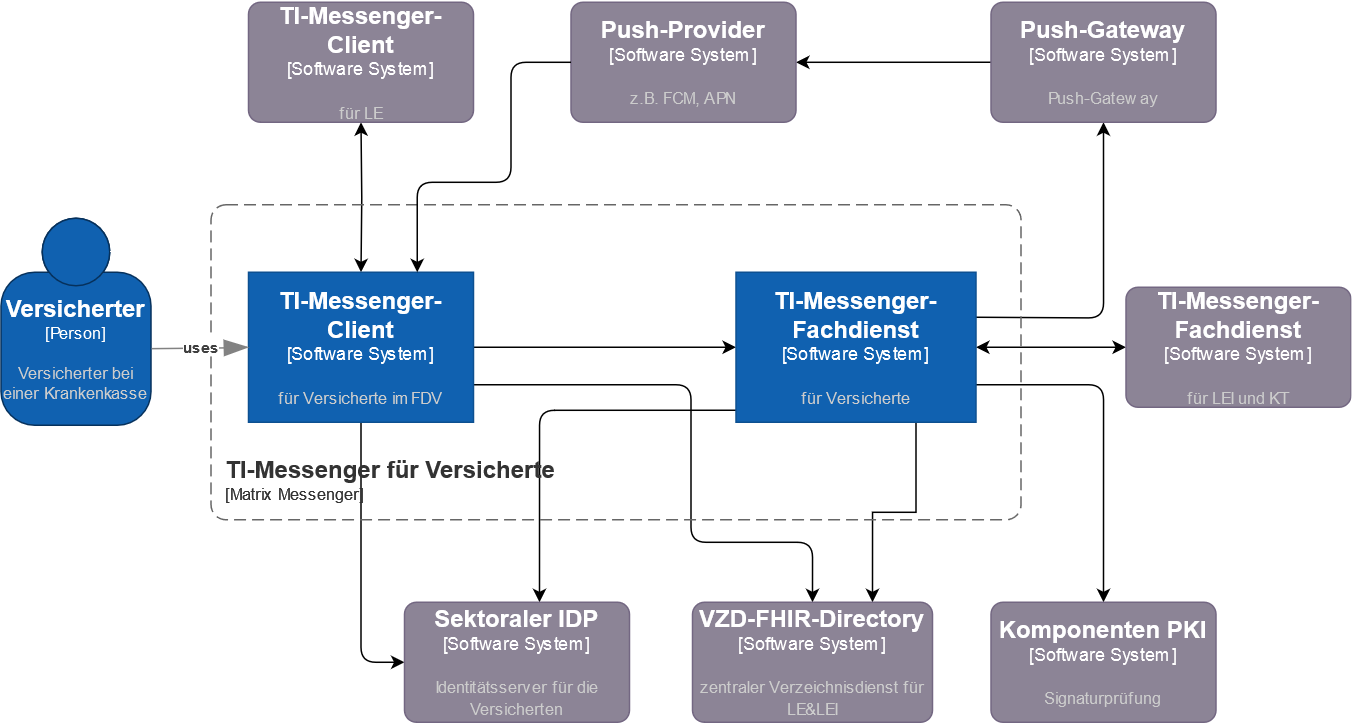

The diagram above was exported from draw.io. Its source (the exported page's mxGraphModel, read from the mxfile embedded in the PNG):
<mxGraphModel dx="2226" dy="1383" grid="1" gridSize="10" guides="1" tooltips="1" connect="1" arrows="1" fold="1" page="1" pageScale="1" pageWidth="1169" pageHeight="827" math="0" shadow="0">
  <root>
    <mxCell id="0" />
    <mxCell id="1" parent="0" />
    <mxCell id="ejHJoWQ4-AMJ1VvW92XO-7" style="edgeStyle=orthogonalEdgeStyle;rounded=0;orthogonalLoop=1;jettySize=auto;html=1;entryX=0;entryY=0.5;entryDx=0;entryDy=0;exitX=1;exitY=0.5;exitDx=0;exitDy=0;exitPerimeter=0;entryPerimeter=0;" parent="1" source="2" target="6" edge="1">
      <mxGeometry relative="1" as="geometry">
        <mxPoint x="280" y="200" as="sourcePoint" />
        <mxPoint x="480" y="200" as="targetPoint" />
      </mxGeometry>
    </mxCell>
    <mxCell id="ejHJoWQ4-AMJ1VvW92XO-10" style="edgeStyle=orthogonalEdgeStyle;rounded=1;orthogonalLoop=1;jettySize=auto;html=1;exitX=1;exitY=0.75;exitDx=0;exitDy=0;exitPerimeter=0;entryX=0.5;entryY=0;entryDx=0;entryDy=0;entryPerimeter=0;" parent="1" source="2" target="15" edge="1">
      <mxGeometry relative="1" as="geometry">
        <Array as="points">
          <mxPoint x="440" y="215" />
          <mxPoint x="440" y="320" />
          <mxPoint x="521" y="320" />
        </Array>
        <mxPoint x="280" y="200" as="sourcePoint" />
        <mxPoint x="540" y="360" as="targetPoint" />
      </mxGeometry>
    </mxCell>
    <mxCell id="ejHJoWQ4-AMJ1VvW92XO-11" style="edgeStyle=orthogonalEdgeStyle;rounded=1;orthogonalLoop=1;jettySize=auto;html=1;entryX=0;entryY=0.5;entryDx=0;entryDy=0;exitX=0.5;exitY=1;exitDx=0;exitDy=0;exitPerimeter=0;entryPerimeter=0;" parent="1" source="2" edge="1" target="10">
      <mxGeometry relative="1" as="geometry">
        <mxPoint x="280" y="200" as="sourcePoint" />
        <mxPoint x="380" y="360" as="targetPoint" />
      </mxGeometry>
    </mxCell>
    <mxCell id="ejHJoWQ4-AMJ1VvW92XO-8" style="edgeStyle=orthogonalEdgeStyle;rounded=0;orthogonalLoop=1;jettySize=auto;html=1;entryX=0;entryY=0.5;entryDx=0;entryDy=0;startArrow=classic;startFill=1;exitX=1;exitY=0.5;exitDx=0;exitDy=0;exitPerimeter=0;entryPerimeter=0;" parent="1" source="6" target="9" edge="1">
      <mxGeometry relative="1" as="geometry">
        <mxPoint x="600" y="200" as="sourcePoint" />
        <mxPoint x="720" y="200" as="targetPoint" />
      </mxGeometry>
    </mxCell>
    <mxCell id="ejHJoWQ4-AMJ1VvW92XO-12" style="edgeStyle=orthogonalEdgeStyle;rounded=1;orthogonalLoop=1;jettySize=auto;html=1;entryX=0.5;entryY=0;entryDx=0;entryDy=0;exitX=1;exitY=0.75;exitDx=0;exitDy=0;exitPerimeter=0;entryPerimeter=0;" parent="1" source="6" target="17" edge="1">
      <mxGeometry relative="1" as="geometry">
        <mxPoint x="600" y="200" as="sourcePoint" />
        <mxPoint x="700" y="360" as="targetPoint" />
      </mxGeometry>
    </mxCell>
    <mxCell id="ejHJoWQ4-AMJ1VvW92XO-14" style="edgeStyle=orthogonalEdgeStyle;rounded=0;orthogonalLoop=1;jettySize=auto;html=1;entryX=0.75;entryY=0;entryDx=0;entryDy=0;entryPerimeter=0;exitX=0.75;exitY=1;exitDx=0;exitDy=0;exitPerimeter=0;" parent="1" source="6" target="15" edge="1">
      <mxGeometry relative="1" as="geometry">
        <mxPoint x="540" y="240" as="sourcePoint" />
        <mxPoint x="540" y="360" as="targetPoint" />
      </mxGeometry>
    </mxCell>
    <mxCell id="ejHJoWQ4-AMJ1VvW92XO-15" style="edgeStyle=orthogonalEdgeStyle;rounded=1;orthogonalLoop=1;jettySize=auto;html=1;entryX=0.6;entryY=0;entryDx=0;entryDy=0;exitX=0.003;exitY=0.92;exitDx=0;exitDy=0;exitPerimeter=0;entryPerimeter=0;" parent="1" source="6" target="10" edge="1">
      <mxGeometry relative="1" as="geometry">
        <mxPoint x="480" y="200" as="sourcePoint" />
        <mxPoint x="380" y="360" as="targetPoint" />
      </mxGeometry>
    </mxCell>
    <mxCell id="ejHJoWQ4-AMJ1VvW92XO-17" style="edgeStyle=orthogonalEdgeStyle;rounded=1;orthogonalLoop=1;jettySize=auto;html=1;entryX=0.5;entryY=1;entryDx=0;entryDy=0;entryPerimeter=0;" parent="1" target="19" edge="1">
      <mxGeometry relative="1" as="geometry">
        <mxPoint x="630" y="170" as="sourcePoint" />
        <mxPoint x="700" y="40" as="targetPoint" />
      </mxGeometry>
    </mxCell>
    <mxCell id="ejHJoWQ4-AMJ1VvW92XO-20" style="edgeStyle=orthogonalEdgeStyle;rounded=0;orthogonalLoop=1;jettySize=auto;html=1;entryX=0.5;entryY=0;entryDx=0;entryDy=0;startArrow=classic;startFill=1;entryPerimeter=0;" parent="1" target="2" edge="1">
      <mxGeometry relative="1" as="geometry">
        <mxPoint x="220" y="40" as="sourcePoint" />
        <mxPoint x="220" y="160" as="targetPoint" />
      </mxGeometry>
    </mxCell>
    <mxCell id="aIV-wJjiKWQOADyZ_5zl-2" style="edgeStyle=orthogonalEdgeStyle;rounded=0;orthogonalLoop=1;jettySize=auto;html=1;entryX=1;entryY=0.5;entryDx=0;entryDy=0;entryPerimeter=0;" parent="1" target="16" edge="1">
      <mxGeometry relative="1" as="geometry">
        <mxPoint x="640" as="sourcePoint" />
        <mxPoint x="480" as="targetPoint" />
        <Array as="points">
          <mxPoint x="510" />
        </Array>
      </mxGeometry>
    </mxCell>
    <object placeholders="1" c4Name="TI-Messenger-Client" c4Type="Software System" c4Description="für Versicherte im FDV" label="&lt;font style=&quot;font-size: 16px&quot;&gt;&lt;b&gt;%c4Name%&lt;/b&gt;&lt;/font&gt;&lt;div&gt;[%c4Type%]&lt;/div&gt;&lt;br&gt;&lt;div&gt;&lt;font style=&quot;font-size: 11px&quot;&gt;&lt;font color=&quot;#cccccc&quot;&gt;%c4Description%&lt;/font&gt;&lt;/div&gt;" id="2">
      <mxCell style="rounded=1;whiteSpace=wrap;html=1;labelBackgroundColor=none;fillColor=#1061B0;fontColor=#ffffff;align=center;arcSize=0;strokeColor=#0D5091;metaEdit=1;resizable=1;points=[[0.25,0,0],[0.5,0,0],[0.75,0,0],[1,0.25,0],[1,0.5,0],[1,0.75,0],[0.75,1,0],[0.5,1,0],[0.25,1,0],[0,0.75,0],[0,0.5,0],[0,0.25,0]];imageWidth=20;imageHeight=20;movable=1;rotatable=1;deletable=1;editable=1;connectable=1;" parent="1" vertex="1">
        <mxGeometry x="145" y="140" width="150" height="100" as="geometry" />
      </mxCell>
    </object>
    <object placeholders="1" c4Name="Versicherter" c4Type="Person" c4Description="Versicherter bei einer Krankenkasse" label="&lt;font style=&quot;font-size: 16px&quot;&gt;&lt;b&gt;%c4Name%&lt;/b&gt;&lt;/font&gt;&lt;div&gt;[%c4Type%]&lt;/div&gt;&lt;br&gt;&lt;div&gt;&lt;font style=&quot;font-size: 11px&quot;&gt;&lt;font color=&quot;#cccccc&quot;&gt;%c4Description%&lt;/font&gt;&lt;/div&gt;" id="5">
      <mxCell style="html=1;fontSize=11;dashed=0;whiteSpace=wrap;fillColor=#1061B0;strokeColor=#06315C;fontColor=#ffffff;shape=mxgraph.c4.person2;align=center;metaEdit=1;points=[[0.5,0,0],[1,0.5,0],[1,0.75,0],[0.75,1,0],[0.5,1,0],[0.25,1,0],[0,0.75,0],[0,0.5,0]];resizable=1;" parent="1" vertex="1">
        <mxGeometry x="-20" y="104" width="100" height="138" as="geometry" />
      </mxCell>
    </object>
    <object placeholders="1" c4Name="TI-Messenger-Fachdienst" c4Type="Software System" c4Description="für Versicherte" label="&lt;font style=&quot;font-size: 16px&quot;&gt;&lt;b&gt;%c4Name%&lt;/b&gt;&lt;/font&gt;&lt;div&gt;[%c4Type%]&lt;/div&gt;&lt;br&gt;&lt;div&gt;&lt;font style=&quot;font-size: 11px&quot;&gt;&lt;font color=&quot;#cccccc&quot;&gt;%c4Description%&lt;/font&gt;&lt;/div&gt;" id="6">
      <mxCell style="rounded=1;whiteSpace=wrap;html=1;labelBackgroundColor=none;fillColor=#1061B0;fontColor=#ffffff;align=center;arcSize=0;strokeColor=#0D5091;metaEdit=1;resizable=1;points=[[0.25,0,0],[0.5,0,0],[0.75,0,0],[1,0.25,0],[1,0.5,0],[1,0.75,0],[0.75,1,0],[0.5,1,0],[0.25,1,0],[0,0.75,0],[0,0.5,0],[0,0.25,0]];imageWidth=20;imageHeight=20;movable=1;rotatable=1;deletable=1;editable=1;connectable=1;" parent="1" vertex="1">
        <mxGeometry x="470" y="140" width="160" height="100" as="geometry" />
      </mxCell>
    </object>
    <object placeholders="1" c4Name="TI-Messenger-Client" c4Type="Software System" c4Description="für LE" label="&lt;font style=&quot;font-size: 16px&quot;&gt;&lt;b&gt;%c4Name%&lt;/b&gt;&lt;/font&gt;&lt;div&gt;[%c4Type%]&lt;/div&gt;&lt;br&gt;&lt;div&gt;&lt;font style=&quot;font-size: 11px&quot;&gt;&lt;font color=&quot;#cccccc&quot;&gt;%c4Description%&lt;/font&gt;&lt;/div&gt;" id="8">
      <mxCell style="rounded=1;whiteSpace=wrap;html=1;labelBackgroundColor=none;fillColor=#8C8496;fontColor=#ffffff;align=center;arcSize=10;strokeColor=#736782;metaEdit=1;resizable=1;points=[[0.25,0,0],[0.5,0,0],[0.75,0,0],[1,0.25,0],[1,0.5,0],[1,0.75,0],[0.75,1,0],[0.5,1,0],[0.25,1,0],[0,0.75,0],[0,0.5,0],[0,0.25,0]];" parent="1" vertex="1">
        <mxGeometry x="145" y="-40" width="150" height="80" as="geometry" />
      </mxCell>
    </object>
    <object placeholders="1" c4Name="TI-Messenger-Fachdienst" c4Type="Software System" c4Description="für LEI und KT" label="&lt;font style=&quot;font-size: 16px&quot;&gt;&lt;b&gt;%c4Name%&lt;/b&gt;&lt;/font&gt;&lt;div&gt;[%c4Type%]&lt;/div&gt;&lt;br&gt;&lt;div&gt;&lt;font style=&quot;font-size: 11px&quot;&gt;&lt;font color=&quot;#cccccc&quot;&gt;%c4Description%&lt;/font&gt;&lt;/div&gt;" id="9">
      <mxCell style="rounded=1;whiteSpace=wrap;html=1;labelBackgroundColor=none;fillColor=#8C8496;fontColor=#ffffff;align=center;arcSize=10;strokeColor=#736782;metaEdit=1;resizable=1;points=[[0.25,0,0],[0.5,0,0],[0.75,0,0],[1,0.25,0],[1,0.5,0],[1,0.75,0],[0.75,1,0],[0.5,1,0],[0.25,1,0],[0,0.75,0],[0,0.5,0],[0,0.25,0]];" parent="1" vertex="1">
        <mxGeometry x="730" y="150" width="150" height="80" as="geometry" />
      </mxCell>
    </object>
    <object placeholders="1" c4Name="Sektoraler IDP" c4Type="Software System" c4Description="Identitätsserver für die Versicherten" label="&lt;font style=&quot;font-size: 16px&quot;&gt;&lt;b&gt;%c4Name%&lt;/b&gt;&lt;/font&gt;&lt;div&gt;[%c4Type%]&lt;/div&gt;&lt;br&gt;&lt;div&gt;&lt;font style=&quot;font-size: 11px&quot;&gt;&lt;font color=&quot;#cccccc&quot;&gt;%c4Description%&lt;/font&gt;&lt;/div&gt;" id="10">
      <mxCell style="rounded=1;whiteSpace=wrap;html=1;labelBackgroundColor=none;fillColor=#8C8496;fontColor=#ffffff;align=center;arcSize=10;strokeColor=#736782;metaEdit=1;resizable=1;points=[[0.25,0,0],[0.5,0,0],[0.75,0,0],[1,0.25,0],[1,0.5,0],[1,0.75,0],[0.75,1,0],[0.5,1,0],[0.25,1,0],[0,0.75,0],[0,0.5,0],[0,0.25,0]];" parent="1" vertex="1">
        <mxGeometry x="249" y="360" width="150" height="80" as="geometry" />
      </mxCell>
    </object>
    <object placeholders="1" c4Name="TI-Messenger für Versicherte" c4Type="SystemScopeBoundary" c4Application="Matrix Messenger" label="&lt;font style=&quot;font-size: 16px&quot;&gt;&lt;b&gt;&lt;div style=&quot;text-align: left&quot;&gt;%c4Name%&lt;/div&gt;&lt;/b&gt;&lt;/font&gt;&lt;div style=&quot;text-align: left&quot;&gt;[%c4Application%]&lt;/div&gt;" id="13">
      <mxCell style="rounded=1;fontSize=11;whiteSpace=wrap;html=1;dashed=1;arcSize=20;fillColor=none;strokeColor=#666666;fontColor=#333333;labelBackgroundColor=none;align=left;verticalAlign=bottom;labelBorderColor=none;spacingTop=0;spacing=10;dashPattern=8 4;metaEdit=1;rotatable=0;perimeter=rectanglePerimeter;noLabel=0;labelPadding=0;allowArrows=0;connectable=0;expand=0;recursiveResize=0;editable=1;pointerEvents=0;absoluteArcSize=1;points=[[0.25,0,0],[0.5,0,0],[0.75,0,0],[1,0.25,0],[1,0.5,0],[1,0.75,0],[0.75,1,0],[0.5,1,0],[0.25,1,0],[0,0.75,0],[0,0.5,0],[0,0.25,0]];" parent="1" vertex="1">
        <mxGeometry x="120" y="95" width="540" height="210" as="geometry" />
      </mxCell>
    </object>
    <object placeholders="1" c4Type="Relationship" c4Description="uses" label="&lt;div style=&quot;text-align: left&quot;&gt;&lt;div style=&quot;text-align: center&quot;&gt;&lt;b&gt;%c4Description%&lt;/b&gt;&lt;/div&gt;" id="14">
      <mxCell style="endArrow=blockThin;html=1;fontSize=10;fontColor=#404040;strokeWidth=1;endFill=1;strokeColor=#828282;elbow=vertical;metaEdit=1;endSize=14;startSize=14;jumpStyle=arc;jumpSize=16;rounded=0;edgeStyle=orthogonalEdgeStyle;entryX=0;entryY=0.5;entryDx=0;entryDy=0;entryPerimeter=0;exitX=1.005;exitY=0.63;exitDx=0;exitDy=0;exitPerimeter=0;" parent="1" source="5" target="2" edge="1">
        <mxGeometry width="240" relative="1" as="geometry">
          <mxPoint x="-200" y="280" as="sourcePoint" />
          <mxPoint x="40" y="280" as="targetPoint" />
        </mxGeometry>
      </mxCell>
    </object>
    <object placeholders="1" c4Name="VZD-FHIR-Directory" c4Type="Software System" c4Description="zentraler Verzeichnisdienst für LE&amp;LEI" label="&lt;font style=&quot;font-size: 16px&quot;&gt;&lt;b&gt;%c4Name%&lt;/b&gt;&lt;/font&gt;&lt;div&gt;[%c4Type%]&lt;/div&gt;&lt;br&gt;&lt;div&gt;&lt;font style=&quot;font-size: 11px&quot;&gt;&lt;font color=&quot;#cccccc&quot;&gt;%c4Description%&lt;/font&gt;&lt;/div&gt;" id="15">
      <mxCell style="rounded=1;whiteSpace=wrap;html=1;labelBackgroundColor=none;fillColor=#8C8496;fontColor=#ffffff;align=center;arcSize=10;strokeColor=#736782;metaEdit=1;resizable=1;points=[[0.25,0,0],[0.5,0,0],[0.75,0,0],[1,0.25,0],[1,0.5,0],[1,0.75,0],[0.75,1,0],[0.5,1,0],[0.25,1,0],[0,0.75,0],[0,0.5,0],[0,0.25,0]];" parent="1" vertex="1">
        <mxGeometry x="441" y="360" width="160" height="80" as="geometry" />
      </mxCell>
    </object>
    <object placeholders="1" c4Name="Push-Provider" c4Type="Software System" c4Description="z.B. FCM, APN" label="&lt;font style=&quot;font-size: 16px&quot;&gt;&lt;b&gt;%c4Name%&lt;/b&gt;&lt;/font&gt;&lt;div&gt;[%c4Type%]&lt;/div&gt;&lt;br&gt;&lt;div&gt;&lt;font style=&quot;font-size: 11px&quot;&gt;&lt;font color=&quot;#cccccc&quot;&gt;%c4Description%&lt;/font&gt;&lt;/div&gt;" id="16">
      <mxCell style="rounded=1;whiteSpace=wrap;html=1;labelBackgroundColor=none;fillColor=#8C8496;fontColor=#ffffff;align=center;arcSize=10;strokeColor=#736782;metaEdit=1;resizable=1;points=[[0.25,0,0],[0.5,0,0],[0.75,0,0],[1,0.25,0],[1,0.5,0],[1,0.75,0],[0.75,1,0],[0.5,1,0],[0.25,1,0],[0,0.75,0],[0,0.5,0],[0,0.25,0]];" parent="1" vertex="1">
        <mxGeometry x="360" y="-40" width="150" height="80" as="geometry" />
      </mxCell>
    </object>
    <object placeholders="1" c4Name="Komponenten PKI" c4Type="Software System" c4Description="Signaturprüfung" label="&lt;font style=&quot;font-size: 16px&quot;&gt;&lt;b&gt;%c4Name%&lt;/b&gt;&lt;/font&gt;&lt;div&gt;[%c4Type%]&lt;/div&gt;&lt;br&gt;&lt;div&gt;&lt;font style=&quot;font-size: 11px&quot;&gt;&lt;font color=&quot;#cccccc&quot;&gt;%c4Description%&lt;/font&gt;&lt;/div&gt;" id="17">
      <mxCell style="rounded=1;whiteSpace=wrap;html=1;labelBackgroundColor=none;fillColor=#8C8496;fontColor=#ffffff;align=center;arcSize=10;strokeColor=#736782;metaEdit=1;resizable=1;points=[[0.25,0,0],[0.5,0,0],[0.75,0,0],[1,0.25,0],[1,0.5,0],[1,0.75,0],[0.75,1,0],[0.5,1,0],[0.25,1,0],[0,0.75,0],[0,0.5,0],[0,0.25,0]];" parent="1" vertex="1">
        <mxGeometry x="640" y="360" width="150" height="80" as="geometry" />
      </mxCell>
    </object>
    <object placeholders="1" c4Name="Push-Gateway" c4Type="Software System" c4Description="Push-Gateway" label="&lt;font style=&quot;font-size: 16px&quot;&gt;&lt;b&gt;%c4Name%&lt;/b&gt;&lt;/font&gt;&lt;div&gt;[%c4Type%]&lt;/div&gt;&lt;br&gt;&lt;div&gt;&lt;font style=&quot;font-size: 11px&quot;&gt;&lt;font color=&quot;#cccccc&quot;&gt;%c4Description%&lt;/font&gt;&lt;/div&gt;" id="19">
      <mxCell style="rounded=1;whiteSpace=wrap;html=1;labelBackgroundColor=none;fillColor=#8C8496;fontColor=#ffffff;align=center;arcSize=10;strokeColor=#736782;metaEdit=1;resizable=1;points=[[0.25,0,0],[0.5,0,0],[0.75,0,0],[1,0.25,0],[1,0.5,0],[1,0.75,0],[0.75,1,0],[0.5,1,0],[0.25,1,0],[0,0.75,0],[0,0.5,0],[0,0.25,0]];" parent="1" vertex="1">
        <mxGeometry x="640" y="-40" width="150" height="80" as="geometry" />
      </mxCell>
    </object>
    <mxCell id="rr2uivPACiU8KqUrvZyv-19" style="edgeStyle=orthogonalEdgeStyle;rounded=1;orthogonalLoop=1;jettySize=auto;html=1;entryX=0.75;entryY=0;entryDx=0;entryDy=0;entryPerimeter=0;" parent="1" source="16" target="2" edge="1">
      <mxGeometry relative="1" as="geometry">
        <Array as="points">
          <mxPoint x="320" />
          <mxPoint x="320" y="80" />
          <mxPoint x="258" y="80" />
        </Array>
      </mxGeometry>
    </mxCell>
  </root>
</mxGraphModel>